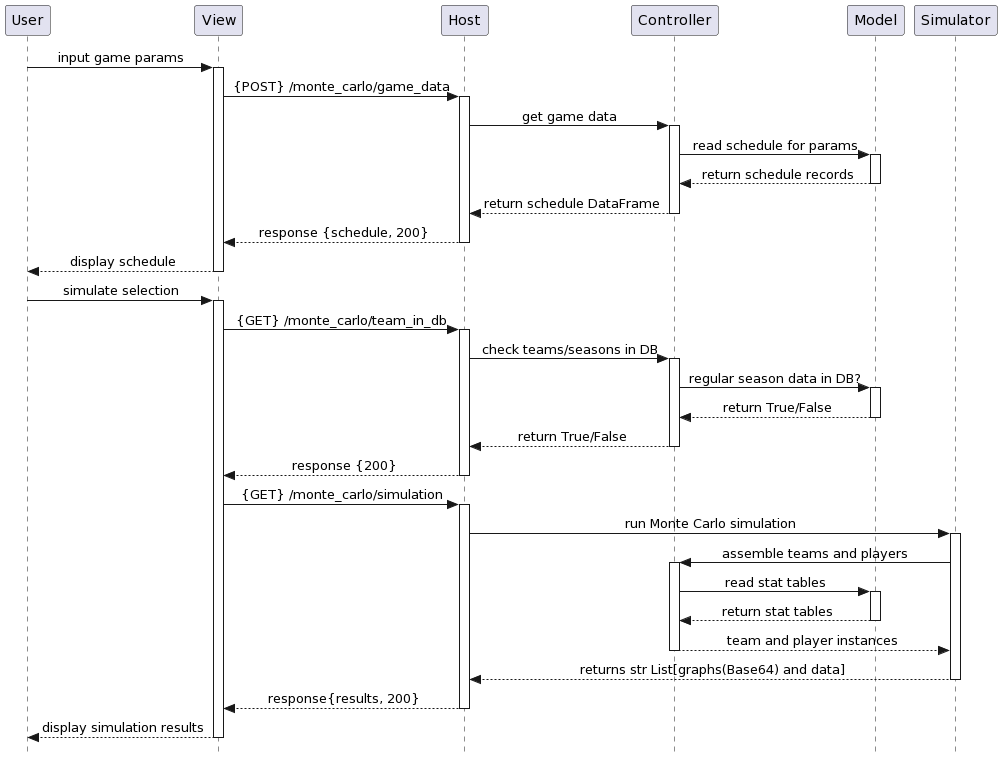

The diagram above was rendered by PlantUML. Its source (embedded in the PNG):
@startuml
'ne dobja ki alul a szarokat'
skinparam Style strictuml
'kozepen a nyil'
skinparam SequenceMessageAlignment center

participant User as user
participant View as view
participant Host as host
participant Controller as control
participant Model as model
participant Simulator as simulator

user -> view: input game params

activate view
view -> host: {POST} /monte_carlo/game_data

activate host
host -> control: get game data

activate control
control -> model: read schedule for params

activate model
model --> control: return schedule records
deactivate model

control --> host: return schedule DataFrame
deactivate control

host --> view: response {schedule, 200}
deactivate host

view --> user: display schedule
deactivate view

user -> view: simulate selection
activate view
view -> host: {GET} /monte_carlo/team_in_db

activate host
host -> control: check teams/seasons in DB

activate control
control -> model: regular season data in DB?

activate model
model --> control: return True/False
deactivate model

control --> host: return True/False
deactivate control


host --> view: response {200}
deactivate host

view -> host: {GET} /monte_carlo/simulation
activate host

host -> simulator: run Monte Carlo simulation
activate simulator

simulator -> control: assemble teams and players

activate control
control -> model: read stat tables

activate model
model --> control: return stat tables
deactivate model

control --> simulator: team and player instances
deactivate control

simulator --> host: returns str List[graphs(Base64) and data]
deactivate simulator

host --> view: response{results, 200}
deactivate host

view --> user: display simulation results
deactivate view
@enduml